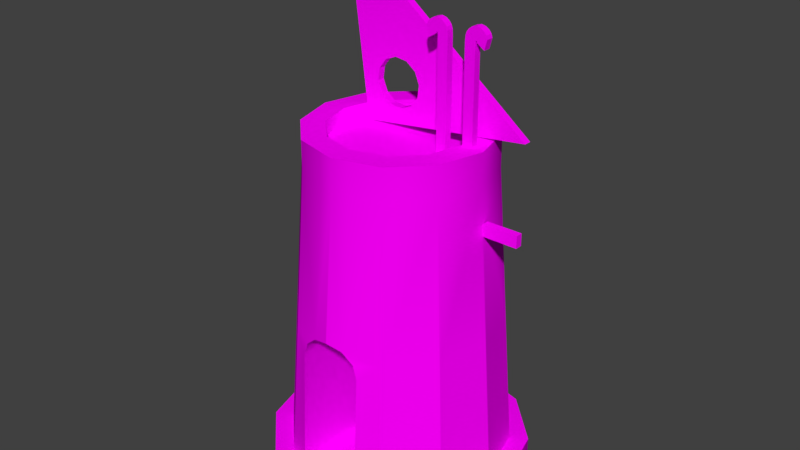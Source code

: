 # Source: Torre.blend  (saved by Blender 2.78.0; exported with 4.5.12 LTS)
import bpy
from mathutils import Matrix  # noqa: F401  (used for matrix-valued properties, if any)

bpy.ops.wm.read_factory_settings(use_empty=True)
scene = bpy.context.scene
scene.name = 'Scene'

# ---- collections
col_collection_1 = bpy.data.collections.new('Collection 1'); scene.collection.children.link(col_collection_1)

# ---- images (referenced by path relative to the original .blend; pixels are not part of the script)
import os
ASSET_DIR = os.environ.get("B2B_ASSET_DIR", "")  # directory of the original .blend (textures are referenced by path, not embedded)
HERE = os.path.dirname(os.path.abspath(__file__))  # packed textures are extracted next to this script under _unpacked/

def load_image(name, relpath, width, height, colorspace="sRGB"):
    """Load a texture the original file referenced (path relative to the .blend, or extracted next to this script)."""
    p = next((c for c in (os.path.join(HERE, relpath), os.path.join(ASSET_DIR, relpath)) if relpath and os.path.exists(c)), "")
    if p:
        img = bpy.data.images.load(p, check_existing=True)
        img.name = name
    else:  # same state as the original file: an image datablock whose file is absent (Cycles renders it pink)
        img = bpy.data.images.new(name, width, height)
        img.source = "FILE"
        img.filepath = "//" + (relpath or name)
    img.colorspace_settings.name = colorspace
    return img
img_scacchiscuri_txt_png = load_image('ScacchiScuri_TXT.png', 'Textures/ScacchiScuri_TXT.png', 1024, 1024, 'sRGB')

# ---- materials (node trees are filled in below, after node groups)
mat_material_scacchiscuri = bpy.data.materials.new('Material_ScacchiScuri')
mat_material_scacchiscuri.alpha_threshold = 0.0
mat_material_scacchiscuri.roughness = 0.5

# ---- node groups
ng_auto_smooth = bpy.data.node_groups.new('Auto Smooth', 'GeometryNodeTree')
_s = ng_auto_smooth.interface.new_socket(name='Geometry', in_out='OUTPUT', socket_type='NodeSocketGeometry')
_s = ng_auto_smooth.interface.new_socket(name='Geometry', in_out='INPUT', socket_type='NodeSocketGeometry')
_s = ng_auto_smooth.interface.new_socket(name='Angle', in_out='INPUT', socket_type='NodeSocketFloat')
_s.subtype = 'ANGLE'
_s.min_value = 0.0
_s.max_value = 3.142
ng_auto_smooth.is_modifier = True
_N = ng_auto_smooth.nodes; _L = ng_auto_smooth.links
n0 = _N.new('NodeGroupOutput'); n0.name = 'Group Output'; n0.location = (480, -100)
n1 = _N.new('NodeGroupInput'); n1.name = 'Group Input'; n1.location = (-420, -300)
n2 = _N.new('NodeGroupInput'); n2.name = 'Group Input.001'; n2.location = (-60, -100)
n3 = _N.new('GeometryNodeSetShadeSmooth'); n3.name = 'Set Shade Smooth'; n3.location = (120, -100)
n3.domain = 'EDGE'
n4 = _N.new('GeometryNodeSetShadeSmooth'); n4.name = 'Set Shade Smooth.001'; n4.location = (300, -100)
n5 = _N.new('GeometryNodeInputMeshEdgeAngle'); n5.name = 'Edge Angle'; n5.location = (-420, -220)
n6 = _N.new('GeometryNodeInputEdgeSmooth'); n6.name = 'Is Edge Smooth'; n6.location = (-60, -160)
n7 = _N.new('GeometryNodeInputShadeSmooth'); n7.name = 'Is Face Smooth'; n7.location = (-240, -340)
n8 = _N.new('FunctionNodeBooleanMath'); n8.name = 'Boolean Math'; n8.location = (-60, -220)
n9 = _N.new('FunctionNodeCompare'); n9.name = 'Compare'; n9.location = (-240, -180)
n9.operation = 'LESS_EQUAL'
_L.new(n5.outputs[0], n9.inputs[0])
_L.new(n4.outputs[0], n0.inputs[0])
_L.new(n1.outputs[1], n9.inputs[1])
_L.new(n9.outputs[0], n8.inputs[0])
_L.new(n7.outputs[0], n8.inputs[1])
_L.new(n2.outputs[0], n3.inputs[0])
_L.new(n6.outputs[0], n3.inputs[1])
_L.new(n3.outputs[0], n4.inputs[0])
_L.new(n8.outputs[0], n3.inputs[2])
n0.is_active_output = True

# ---- material node trees
mat_material_scacchiscuri.use_nodes = True; mat_material_scacchiscuri.node_tree.nodes.clear()
_N = mat_material_scacchiscuri.node_tree.nodes; _L = mat_material_scacchiscuri.node_tree.links
n0 = _N.new('ShaderNodeOutputMaterial'); n0.name = 'Material Output'; n0.location = (300, 300)
n1 = _N.new('ShaderNodeBsdfDiffuse'); n1.name = 'Diffuse BSDF'; n1.location = (10, 300)
n2 = _N.new('ShaderNodeTexImage'); n2.name = 'Image Texture'; n2.location = (-289, 311)
n2.width = 140
n2.image = img_scacchiscuri_txt_png
_L.new(n1.outputs[0], n0.inputs[0])
_L.new(n2.outputs[0], n1.inputs[0])
n0.is_active_output = True

# ---- world
world_world = bpy.data.worlds.new('World'); scene.world = world_world
world_world.color = (0.05088, 0.05088, 0.05088)
world_world.use_sun_shadow = False
world_world.sun_shadow_jitter_overblur = 0.0
world_world.cycles.sampling_method = 'MANUAL'

# ---- meshes
me_plane_003 = bpy.data.meshes.new('Plane.003')
me_plane_003.from_pydata([(1.33, 0.258, 4.11), (-0.8817, 0.258, 5.838), (-0.6395, 0.258, 3.868), (-0.2038, 0.258, 4.098), (-0.07384, 0.258, 4.15), (0.01245, 0.258, 4.261), (0.03194, 0.258, 4.4), (-0.0206, 0.258, 4.53), (-0.1311, 0.258, 4.616), (-0.2699, 0.258, 4.635), (-0.3999, 0.258, 4.583), (-0.5057, 0.258, 4.333), (-0.4531, 0.258, 4.203), (-0.3427, 0.258, 4.117), (-0.6773, 0.258, 4.176), (-0.6939, 0.258, 4.31), (-0.7104, 0.258, 4.445), (-0.3169, 0.258, 3.908), (-0.1825, 0.258, 3.924), (-0.04811, 0.258, 3.941), (-0.4153, 0.258, 3.896), (-0.4862, 0.258, 4.472), (0.05028, 0.258, 3.953), (-0.6299, 0.258, 5.641), (-0.2175, 0.258, 5.319), (-0.3685, 0.258, 5.437), (-0.5194, 0.258, 5.555), (0.6825, 0.258, 4.616), (-0.1071, 0.258, 5.233), (0.8334, 0.258, 4.498), (0.9843, 0.258, 4.38), (1.33, 0.3423, 4.11), (-0.8817, 0.3423, 5.838), (-0.6395, 0.3423, 3.868), (-0.2038, 0.3423, 4.098), (-0.07384, 0.3423, 4.15), (0.01245, 0.3423, 4.261), (0.03194, 0.3423, 4.4), (-0.0206, 0.3423, 4.53), (-0.1311, 0.3423, 4.616), (-0.2699, 0.3423, 4.635), (-0.3999, 0.3423, 4.583), (-0.4862, 0.3423, 4.472), (-0.5057, 0.3423, 4.333), (-0.3427, 0.3423, 4.117), (-0.6773, 0.3423, 4.176), (-0.6939, 0.3423, 4.31), (-0.7104, 0.3423, 4.445), (-0.3169, 0.3423, 3.908), (-0.1825, 0.3423, 3.924), (-0.04811, 0.3423, 3.941), (-0.4153, 0.3423, 3.896), (-0.4531, 0.3423, 4.203), (0.05028, 0.3423, 3.953), (-0.6299, 0.3423, 5.641), (-0.2175, 0.3423, 5.319), (-0.3685, 0.3423, 5.437), (-0.5194, 0.3423, 5.555), (0.6825, 0.3423, 4.616), (-0.1071, 0.3423, 5.233), (0.8334, 0.3423, 4.498), (0.9843, 0.3423, 4.38), (0.7775, 0.0007304, 5.072), (0.7775, 0.0813, 5.072), (0.8964, 0.0813, 5.072), (0.8964, 0.0007304, 5.072), (0.782, 0.0007304, 5.135), (0.782, 0.0813, 5.135), (0.8964, 0.0813, 5.089), (0.8964, 0.0007304, 5.089), (0.8162, 0.0007304, 5.202), (0.8162, 0.0813, 5.202), (0.8979, 0.0813, 5.099), (0.8979, 0.0007304, 5.099), (0.904, 0.0007304, 5.245), (0.904, 0.0813, 5.245), (0.9039, 0.0813, 5.102), (0.9039, 0.0007304, 5.102), (0.991, 0.0007304, 5.208), (0.991, 0.0813, 5.208), (0.9125, 0.0813, 5.1), (0.9125, 0.0007304, 5.1), (1.028, 0.0007304, 5.137), (1.028, 0.0813, 5.137), (0.9149, 0.0813, 5.093), (0.9149, 0.0007304, 5.093), (0.9993, 0.0007304, 5.029), (0.9993, 0.0813, 5.029), (0.9149, 0.0813, 5.084), (0.9149, 0.0007304, 5.084), (0.9092, 0.0813, 5.102), (0.9092, 0.0007304, 5.102), (0.9535, 0.0007304, 5.233), (0.9535, 0.0813, 5.233), (0.9009, 0.0813, 5.102), (0.9009, 0.0007304, 5.102), (0.8549, 0.0007304, 5.232), (0.8549, 0.0813, 5.232), (0.7936, 0.0813, 5.171), (0.8967, 0.0813, 5.096), (0.8967, 0.0007304, 5.096), (0.7936, 0.0007304, 5.171), (1.016, 0.0813, 5.176), (0.9145, 0.0813, 5.097), (0.9145, 0.0007304, 5.097), (1.016, 0.0007304, 5.176), (1.057, 0.0007304, 3.274), (1.057, 0.0813, 3.274), (0.5775, 0.0007304, 5.072), (0.5775, 0.0813, 5.072), (0.4585, 0.0813, 5.072), (0.4585, 0.0007304, 5.072), (0.573, 0.0007304, 5.135), (0.573, 0.0813, 5.135), (0.4585, 0.0813, 5.089), (0.4585, 0.0007304, 5.089), (0.5388, 0.0007304, 5.202), (0.5388, 0.0813, 5.202), (0.4571, 0.0813, 5.099), (0.4571, 0.0007304, 5.099), (0.451, 0.0007304, 5.245), (0.451, 0.0813, 5.245), (0.4511, 0.0813, 5.102), (0.4511, 0.0007304, 5.102), (0.364, 0.0007304, 5.208), (0.364, 0.0813, 5.208), (0.4424, 0.0813, 5.1), (0.4424, 0.0007304, 5.1), (0.327, 0.0007304, 5.137), (0.327, 0.0813, 5.137), (0.4401, 0.0813, 5.093), (0.4401, 0.0007304, 5.093), (0.3557, 0.0007304, 5.029), (0.3557, 0.0813, 5.029), (0.4401, 0.0813, 5.084), (0.4401, 0.0007304, 5.084), (0.4458, 0.0813, 5.102), (0.4458, 0.0007304, 5.102), (0.4014, 0.0007304, 5.233), (0.4014, 0.0813, 5.233), (0.454, 0.0813, 5.102), (0.454, 0.0007304, 5.102), (0.5, 0.0007304, 5.232), (0.5, 0.0813, 5.232), (0.5614, 0.0813, 5.171), (0.4582, 0.0813, 5.096), (0.4582, 0.0007304, 5.096), (0.5614, 0.0007304, 5.171), (0.3386, 0.0813, 5.176), (0.4405, 0.0813, 5.097), (0.4405, 0.0007304, 5.097), (0.3386, 0.0007304, 5.176), (1.46, 0.0007304, 3.274), (1.46, 0.0813, 3.274), (1.061, 0.0007304, 3.137), (1.061, 0.0813, 3.137), (1.46, 0.0007304, 3.137), (1.46, 0.0813, 3.137), (0.5775, 0.0007304, 3.867), (0.4585, 0.0007304, 3.867), (0.4585, 0.0813, 3.867), (0.5775, 0.0813, 3.867), (0.7775, 0.0007304, 4.032), (0.8964, 0.0007304, 4.032), (0.8964, 0.0813, 4.032), (0.7775, 0.0813, 4.032), (1.28, -0.7387, 0.0), (1.28, -0.7387, 0.3174), (0.7387, -1.28, 0.0), (0.7387, -1.28, 0.3174), (1.096, -0.6327, 0.3174), (0.6327, -1.096, 0.3174), (0.892, -0.515, 3.667), (0.515, -0.892, 3.667), (0.892, -0.515, 4.034), (0.515, -0.892, 4.034), (0.6638, -0.3832, 4.034), (0.3832, -0.6638, 4.034), (0.6638, -0.3832, 3.868), (0.3832, -0.6638, 3.868), (0.2486, -1.411, 0.3174), (0.3633, -1.199, 0.3174), (0.1817, -1.142, 1.986), (0.3146, -1.124, 1.873), (0.3633, -1.124, 1.718), (0.2486, -1.411, 0.3137), (0.4198, -1.365, 0.3137), (1.031, -0.5951, 1.387), (0.5951, -1.031, 1.387), (0.5771, -0.9996, 1.9), (0.1732, -0.9836, 3.667), (0.1732, -0.9836, 4.034), (0.1289, -0.7319, 4.034), (0.1289, -0.7319, 3.868), (0.9996, -0.5771, 1.9), (-1.28, -0.7387, 0.0), (-1.28, -0.7387, 0.3174), (-0.7388, -1.28, 0.0), (-0.7388, -1.28, 0.3174), (-1.252e-06, -1.477, 0.0), (-1.252e-06, -1.477, 0.3174), (-1.096, -0.6327, 0.3174), (-0.6327, -1.096, 0.3174), (-1.252e-06, -1.265, 0.3174), (-0.892, -0.515, 3.667), (-0.515, -0.892, 3.667), (-1.252e-06, -1.03, 3.667), (-0.892, -0.515, 4.034), (-0.515, -0.892, 4.034), (-1.252e-06, -1.03, 4.034), (-0.6638, -0.3832, 4.034), (-0.3832, -0.6638, 4.034), (-1.252e-06, -0.7665, 4.034), (-0.6638, -0.3832, 3.868), (-0.3832, -0.6638, 3.868), (-1.252e-06, -0.7665, 3.868), (-1.252e-06, -1.173, 2.027), (-0.2486, -1.411, 0.3174), (-0.3633, -1.199, 0.3174), (-0.1817, -1.142, 1.986), (-0.3146, -1.124, 1.873), (-0.3633, -1.124, 1.718), (-0.2486, -1.411, 0.3137), (-0.4199, -1.365, 0.3137), (-1.031, -0.5951, 1.387), (-0.5951, -1.031, 1.387), (-0.5771, -0.9996, 1.9), (-0.1732, -0.9836, 3.667), (-0.1732, -0.9836, 4.034), (-0.1289, -0.7319, 4.034), (-0.1289, -0.7319, 3.868), (-0.9996, -0.5771, 1.9), (1.477, 1.08e-06, 0.0), (1.477, 1.08e-06, 0.3174), (1.28, 0.7388, 0.0), (1.28, 0.7388, 0.3174), (0.7387, 1.28, 0.0), (0.7387, 1.28, 0.3174), (1.265, 1.077e-06, 0.3174), (1.096, 0.6327, 0.3174), (0.6327, 1.096, 0.3174), (1.03, 1.073e-06, 3.667), (0.892, 0.515, 3.667), (0.515, 0.892, 3.667), (1.03, 1.073e-06, 4.034), (0.892, 0.515, 4.034), (0.515, 0.892, 4.034), (0.7665, 1.069e-06, 4.034), (0.6638, 0.3832, 4.034), (0.3832, 0.6638, 4.034), (0.7665, 1.069e-06, 3.868), (0.6638, 0.3832, 3.868), (0.3832, 0.6638, 3.868), (0.2486, 1.411, 0.3174), (0.3633, 1.199, 0.3174), (0.1817, 1.142, 1.986), (0.3146, 1.124, 1.873), (0.3633, 1.124, 1.718), (0.2486, 1.411, 0.3137), (0.4198, 1.365, 0.3137), (1.031, 0.5951, 1.387), (0.5951, 1.031, 1.387), (1.19, 1.077e-06, 1.387), (0.5771, 0.9996, 1.9), (0.1732, 0.9836, 3.667), (0.1732, 0.9836, 4.034), (0.1289, 0.7319, 4.034), (0.1289, 0.7319, 3.868), (0.9996, 0.5771, 1.9), (1.154, 1.077e-06, 1.9), (-1.252e-06, 1.054e-06, 0.0), (-1.478, 1.028e-06, 0.0), (-1.478, 1.028e-06, 0.3174), (-1.28, 0.7388, 0.0), (-1.28, 0.7388, 0.3174), (-0.7388, 1.28, 0.0), (-0.7388, 1.28, 0.3174), (-1.252e-06, 1.478, 0.0), (-1.252e-06, 1.478, 0.3174), (-1.265, 1.032e-06, 0.3174), (-1.096, 0.6327, 0.3174), (-0.6327, 1.096, 0.3174), (-1.252e-06, 1.265, 0.3174), (-1.03, 1.036e-06, 3.667), (-0.892, 0.515, 3.667), (-0.515, 0.892, 3.667), (-1.252e-06, 1.03, 3.667), (-1.03, 1.036e-06, 4.034), (-0.892, 0.515, 4.034), (-0.515, 0.892, 4.034), (-1.252e-06, 1.03, 4.034), (-0.7665, 1.043e-06, 4.034), (-0.6638, 0.3832, 4.034), (-0.3832, 0.6638, 4.034), (-1.252e-06, 0.7665, 4.034), (-0.7665, 1.043e-06, 3.868), (-0.6638, 0.3832, 3.868), (-0.3832, 0.6638, 3.868), (-1.252e-06, 0.7665, 3.868), (-1.252e-06, 1.054e-06, 3.868), (-1.252e-06, 1.173, 2.027), (-0.2486, 1.411, 0.3174), (-0.3633, 1.199, 0.3174), (-0.1817, 1.142, 1.986), (-0.3146, 1.124, 1.873), (-0.3633, 1.124, 1.718), (-0.2486, 1.411, 0.3137), (-0.4199, 1.365, 0.3137), (-1.031, 0.5951, 1.387), (-0.5951, 1.031, 1.387), (-1.19, 1.032e-06, 1.387), (-0.5771, 0.9996, 1.9), (-0.1732, 0.9836, 3.667), (-0.1732, 0.9836, 4.034), (-0.1289, 0.7319, 4.034), (-0.1289, 0.7319, 3.868), (-0.9996, 0.5771, 1.9), (-1.154, 1.032e-06, 1.9)], [], [(19, 50, 53, 22), (5, 30, 29, 6), (17, 48, 49, 18), (16, 47, 46, 15), (6, 29, 27, 7), (4, 3, 18, 19), (1, 32, 47, 16), (16, 15, 11, 21), (20, 51, 48, 17), (22, 53, 31, 0), (9, 8, 24, 25), (12, 20, 17, 13), (18, 49, 50, 19), (10, 9, 25, 26), (11, 15, 14, 12), (2, 33, 51, 20), (14, 2, 20, 12), (5, 4, 19, 22), (3, 13, 17, 18), (8, 7, 28, 24), (15, 46, 45, 14), (0, 30, 5, 22), (27, 28, 7), (23, 1, 16, 21), (26, 23, 21, 10), (36, 37, 60, 61), (37, 38, 58, 60), (35, 50, 49, 34), (47, 42, 43, 46), (40, 56, 55, 39), (52, 44, 48, 51), (41, 57, 56, 40), (43, 52, 45, 46), (45, 52, 51, 33), (36, 53, 50, 35), (34, 49, 48, 44), (39, 55, 59, 38), (31, 53, 36, 61), (58, 38, 59), (54, 42, 47, 32), (57, 41, 42, 54), (14, 45, 33, 2), (14, 45, 52, 12), (12, 52, 43, 11), (11, 43, 42, 21), (21, 42, 41, 10), (10, 41, 40, 9), (9, 40, 39, 8), (8, 39, 38, 7), (7, 38, 37, 6), (6, 37, 36, 5), (5, 36, 35, 4), (4, 35, 34, 3), (13, 3, 34, 44), (52, 12, 13, 44), (0, 31, 61, 30), (30, 61, 60, 29), (29, 60, 58, 27), (27, 58, 59, 28), (28, 59, 55, 24), (24, 55, 56, 25), (25, 56, 57, 26), (26, 57, 54, 23), (23, 54, 32, 1), (165, 162, 62, 63), (162, 163, 65, 62), (163, 164, 64, 65), (164, 165, 63, 64), (62, 65, 69, 66), (99, 98, 71, 72), (63, 62, 66, 67), (64, 63, 67, 68), (65, 64, 68, 69), (95, 94, 76, 77), (101, 100, 73, 70), (100, 99, 72, 73), (98, 101, 70, 71), (91, 90, 80, 81), (97, 96, 74, 75), (94, 97, 75, 76), (96, 95, 77, 74), (103, 102, 83, 84), (93, 92, 78, 79), (90, 93, 79, 80), (92, 91, 81, 78), (85, 84, 88, 89), (105, 104, 85, 82), (104, 103, 84, 85), (102, 105, 82, 83), (87, 86, 89, 88), (83, 82, 86, 87), (84, 83, 87, 88), (82, 85, 89, 86), (74, 77, 91, 92), (76, 75, 93, 90), (75, 74, 92, 93), (77, 76, 90, 91), (70, 73, 95, 96), (72, 71, 97, 94), (71, 70, 96, 97), (73, 72, 94, 95), (67, 66, 101, 98), (69, 68, 99, 100), (66, 69, 100, 101), (68, 67, 98, 99), (79, 78, 105, 102), (81, 80, 103, 104), (78, 81, 104, 105), (80, 79, 102, 103), (161, 109, 108, 158), (158, 108, 111, 159), (159, 111, 110, 160), (160, 110, 109, 161), (108, 112, 115, 111), (145, 118, 117, 144), (109, 113, 112, 108), (110, 114, 113, 109), (111, 115, 114, 110), (141, 123, 122, 140), (147, 116, 119, 146), (146, 119, 118, 145), (144, 117, 116, 147), (137, 127, 126, 136), (143, 121, 120, 142), (140, 122, 121, 143), (142, 120, 123, 141), (149, 130, 129, 148), (139, 125, 124, 138), (136, 126, 125, 139), (138, 124, 127, 137), (131, 135, 134, 130), (151, 128, 131, 150), (150, 131, 130, 149), (148, 129, 128, 151), (133, 134, 135, 132), (129, 133, 132, 128), (130, 134, 133, 129), (128, 132, 135, 131), (120, 138, 137, 123), (122, 136, 139, 121), (121, 139, 138, 120), (123, 137, 136, 122), (116, 142, 141, 119), (118, 140, 143, 117), (117, 143, 142, 116), (119, 141, 140, 118), (113, 144, 147, 112), (115, 146, 145, 114), (112, 147, 146, 115), (114, 145, 144, 113), (125, 148, 151, 124), (127, 150, 149, 126), (124, 151, 150, 127), (126, 149, 148, 125), (107, 106, 152, 153), (107, 153, 157, 155), (152, 106, 154, 156), (153, 152, 156, 157), (156, 154, 155, 157), (167, 233, 238, 170), (200, 180, 181, 203), (270, 232, 166), (232, 233, 167, 166), (270, 166, 168), (166, 167, 169, 168), (270, 168, 199), (169, 167, 170, 171), (168, 169, 186, 185, 200, 199), (189, 194, 172, 173), (194, 269, 241, 172), (172, 241, 244, 174), (190, 173, 175, 191), (173, 172, 174, 175), (174, 244, 247, 176), (191, 175, 177, 192), (175, 174, 176, 177), (176, 247, 250, 178), (192, 177, 179, 193), (177, 176, 178, 179), (178, 250, 299), (215, 193, 179, 299), (179, 178, 299), (181, 180, 169, 171), (181, 171, 188, 184), (200, 185, 180), (180, 185, 186, 169), (170, 238, 262, 187), (171, 170, 187, 188), (187, 194, 189, 188), (212, 192, 193, 215), (209, 191, 192, 212), (206, 190, 191, 209), (184, 188, 189, 183), (206, 216, 182, 190), (262, 269, 194, 187), (173, 190, 182, 189), (183, 189, 182), (254, 181, 184, 257), (282, 203, 181, 254), (256, 183, 182, 255), (303, 300, 216, 219), (257, 184, 183, 256), (196, 201, 279, 272), (200, 203, 218, 217), (270, 195, 271), (271, 195, 196, 272), (270, 197, 195), (195, 197, 198, 196), (270, 199, 197), (198, 202, 201, 196), (197, 199, 200, 222, 223, 198), (226, 205, 204, 231), (231, 204, 283, 317), (204, 207, 287, 283), (227, 228, 208, 205), (205, 208, 207, 204), (207, 210, 291, 287), (228, 229, 211, 208), (208, 211, 210, 207), (210, 213, 295, 291), (229, 230, 214, 211), (211, 214, 213, 210), (213, 299, 295), (215, 299, 214, 230), (214, 299, 213), (218, 202, 198, 217), (218, 221, 225, 202), (200, 217, 222), (217, 198, 223, 222), (201, 224, 310, 279), (202, 225, 224, 201), (224, 225, 226, 231), (212, 215, 230, 229), (209, 212, 229, 228), (206, 209, 228, 227), (221, 220, 226, 225), (206, 227, 219, 216), (310, 224, 231, 317), (205, 226, 219, 227), (220, 219, 226), (302, 305, 221, 218), (282, 302, 218, 203), (304, 303, 219, 220), (305, 304, 220, 221), (235, 239, 238, 233), (278, 282, 254, 253), (270, 234, 232), (232, 234, 235, 233), (270, 236, 234), (234, 236, 237, 235), (270, 277, 236), (237, 240, 239, 235), (236, 277, 278, 258, 259, 237), (263, 243, 242, 268), (268, 242, 241, 269), (242, 245, 244, 241), (264, 265, 246, 243), (243, 246, 245, 242), (245, 248, 247, 244), (265, 266, 249, 246), (246, 249, 248, 245), (248, 251, 250, 247), (266, 267, 252, 249), (249, 252, 251, 248), (251, 299, 250), (298, 299, 252, 267), (252, 299, 251), (254, 240, 237, 253), (254, 257, 261, 240), (278, 253, 258), (253, 237, 259, 258), (239, 260, 262, 238), (240, 261, 260, 239), (260, 261, 263, 268), (294, 298, 267, 266), (290, 294, 266, 265), (286, 290, 265, 264), (257, 256, 263, 261), (286, 264, 255, 300), (262, 260, 268, 269), (243, 263, 255, 264), (256, 255, 263), (274, 272, 279, 280), (278, 301, 302, 282), (270, 271, 273), (271, 272, 274, 273), (270, 273, 275), (273, 274, 276, 275), (270, 275, 277), (276, 274, 280, 281), (275, 276, 307, 306, 278, 277), (311, 316, 284, 285), (316, 317, 283, 284), (284, 283, 287, 288), (312, 285, 289, 313), (285, 284, 288, 289), (288, 287, 291, 292), (313, 289, 293, 314), (289, 288, 292, 293), (292, 291, 295, 296), (314, 293, 297, 315), (293, 292, 296, 297), (296, 295, 299), (298, 315, 297, 299), (297, 296, 299), (302, 301, 276, 281), (302, 281, 309, 305), (278, 306, 301), (301, 306, 307, 276), (280, 279, 310, 308), (281, 280, 308, 309), (308, 316, 311, 309), (294, 314, 315, 298), (290, 313, 314, 294), (286, 312, 313, 290), (305, 309, 311, 304), (286, 300, 303, 312), (310, 317, 316, 308), (285, 312, 303, 311), (304, 311, 303), (255, 182, 216, 300)])
me_plane_003.polygons.foreach_set('use_smooth', [0, 0, 0, 0, 0, 0, 0, 0, 0, 0, 0, 0, 0, 0, 0, 0, 0, 0, 0, 0, 0, 0, 0, 0, 0, 0, 0, 0, 0, 0, 0, 0, 0, 0, 0, 0, 0, 0, 0, 0, 0, 0, 0, 0, 0, 0, 0, 0, 0, 0, 0, 0, 0, 0, 0, 0, 0, 0, 0, 0, 0, 0, 0, 0, 0, 0, 0, 0, 0, 0, 0, 0, 0, 0, 0, 0, 0, 0, 0, 0, 0, 0, 0, 0, 0, 0, 0, 0, 0, 0, 0, 0, 0, 0, 0, 0, 0, 0, 0, 0, 0, 0, 0, 0, 0, 0, 0, 0, 0, 0, 0, 0, 0, 0, 0, 0, 0, 0, 0, 0, 0, 0, 0, 0, 0, 0, 0, 0, 0, 0, 0, 0, 0, 0, 0, 0, 0, 0, 0, 0, 0, 0, 0, 0, 0, 0, 0, 0, 0, 0, 0, 0, 0, 0, 0, 0, 0, 0, 0, 1, 1, 1, 1, 1, 1, 1, 1, 1, 1, 1, 1, 1, 1, 1, 1, 1, 1, 1, 1, 1, 1, 1, 1, 1, 1, 1, 1, 1, 1, 1, 1, 1, 1, 1, 1, 1, 1, 1, 1, 1, 1, 1, 1, 1, 1, 1, 1, 1, 1, 1, 1, 1, 1, 1, 1, 1, 1, 1, 1, 1, 1, 1, 1, 1, 1, 1, 1, 1, 1, 1, 1, 1, 1, 1, 1, 1, 1, 1, 1, 1, 1, 1, 1, 1, 1, 1, 1, 1, 1, 1, 1, 1, 1, 1, 1, 1, 1, 1, 1, 1, 1, 1, 1, 1, 1, 1, 1, 1, 1, 1, 1, 1, 1, 1, 1, 1, 1, 1, 1, 1, 1, 1, 1, 1, 1, 1, 1, 1, 1, 1, 1, 1, 1, 1, 1, 1, 1, 1, 1, 1, 1, 1, 1, 1, 1, 1, 1, 1, 1, 1, 1, 1, 1, 1, 1, 1, 1, 1, 1, 1, 1])
_k = set([(170, 187), (171, 188), (172, 194), (173, 189), (187, 194), (188, 189), (201, 224), (202, 225), (204, 231), (205, 226), (206, 216), (224, 231), (225, 226), (238, 262), (239, 260), (240, 261), (241, 269), (242, 268), (243, 263), (260, 268), (261, 263), (262, 269), (279, 310), (280, 308), (281, 309), (283, 317), (284, 316), (285, 311), (286, 300), (308, 316), (309, 311), (310, 317)])
me_plane_003.attributes.new('sharp_edge', 'BOOLEAN', 'EDGE').data.foreach_set('value', [ (min(e.vertices), max(e.vertices)) in _k for e in me_plane_003.edges])
_uv = me_plane_003.uv_layers.new(name='UVMap')
_uv.uv.foreach_set('vector', [0.08432, 0.01332, 0.08432, 0.003519, 0.09585, 0.003519, 0.09585, 0.01332, 0.09585, 0.04935, 0.2097, 0.04935, 0.1939, 0.06509, 0.1001, 0.06509, 0.05284, 0.01332, 0.05284, 0.003519, 0.06858, 0.003519, 0.06858, 0.01332, 0.01506, 0.08084, 0.005259, 0.08084, 0.005259, 0.06509, 0.01506, 0.06509, 0.1001, 0.06509, 0.1939, 0.06509, 0.1782, 0.08084, 0.09585, 0.08084, 0.08432, 0.03783, 0.06858, 0.03361, 0.06858, 0.01332, 0.08432, 0.01332, 0.01506, 0.244, 0.005259, 0.244, 0.005259, 0.08084, 0.01506, 0.08084, 0.01506, 0.08084, 0.01506, 0.06509, 0.0371, 0.06509, 0.04132, 0.08084, 0.04132, 0.01332, 0.04132, 0.003519, 0.05284, 0.003519, 0.05284, 0.01332, 0.09585, 0.01332, 0.09585, 0.003519, 0.2457, 0.003519, 0.2457, 0.01332, 0.06858, 0.09658, 0.08432, 0.09236, 0.08432, 0.1747, 0.06858, 0.1904, 0.04132, 0.04935, 0.04132, 0.01332, 0.05284, 0.01332, 0.05284, 0.03783, 0.06858, 0.01332, 0.06858, 0.003519, 0.08432, 0.003519, 0.08432, 0.01332, 0.05284, 0.09236, 0.06858, 0.09658, 0.06858, 0.1904, 0.05284, 0.2062, 0.0371, 0.06509, 0.01506, 0.06509, 0.01506, 0.04935, 0.04132, 0.04935, 0.01506, 0.01332, 0.01506, 0.003519, 0.04132, 0.003519, 0.04132, 0.01332, 0.01506, 0.04935, 0.01506, 0.01332, 0.04132, 0.01332, 0.04132, 0.04935, 0.09585, 0.04935, 0.08432, 0.03783, 0.08432, 0.01332, 0.09585, 0.01332, 0.06858, 0.03361, 0.05284, 0.03783, 0.05284, 0.01332, 0.06858, 0.01332, 0.08432, 0.09236, 0.09585, 0.08084, 0.09585, 0.1632, 0.08432, 0.1747, 0.01506, 0.06509, 0.005259, 0.06509, 0.005259, 0.04935, 0.01506, 0.04935, 0.2457, 0.01332, 0.2097, 0.04935, 0.09585, 0.04935, 0.09585, 0.01332, 0.1782, 0.08084, 0.09585, 0.1632, 0.09585, 0.08084, 0.04132, 0.2177, 0.01506, 0.244, 0.01506, 0.08084, 0.04132, 0.08084, 0.05284, 0.2062, 0.04132, 0.2177, 0.04132, 0.08084, 0.05284, 0.09236, 0.2166, 0.1701, 0.2009, 0.1659, 0.2009, 0.07202, 0.2166, 0.05628, 0.2009, 0.1659, 0.1851, 0.1701, 0.1851, 0.08777, 0.2009, 0.07202, 0.2281, 0.1816, 0.2526, 0.1816, 0.2526, 0.1974, 0.2323, 0.1974, 0.1851, 0.2509, 0.1851, 0.2246, 0.2009, 0.2289, 0.2009, 0.2509, 0.1694, 0.1974, 0.07551, 0.1974, 0.09125, 0.1816, 0.1736, 0.1816, 0.2166, 0.2246, 0.2281, 0.2131, 0.2526, 0.2131, 0.2526, 0.2246, 0.1736, 0.2131, 0.05977, 0.2131, 0.07551, 0.1974, 0.1694, 0.1974, 0.2009, 0.2289, 0.2166, 0.2246, 0.2166, 0.2509, 0.2009, 0.2509, 0.2166, 0.2509, 0.2166, 0.2246, 0.2526, 0.2246, 0.2526, 0.2509, 0.2166, 0.1701, 0.2526, 0.1701, 0.2526, 0.1816, 0.2281, 0.1816, 0.2323, 0.1974, 0.2526, 0.1974, 0.2526, 0.2131, 0.2281, 0.2131, 0.1736, 0.1816, 0.09125, 0.1816, 0.1028, 0.1701, 0.1851, 0.1701, 0.2526, 0.02025, 0.2526, 0.1701, 0.2166, 0.1701, 0.2166, 0.05628, 0.1851, 0.08777, 0.1851, 0.1701, 0.1028, 0.1701, 0.04825, 0.2246, 0.1851, 0.2246, 0.1851, 0.2509, 0.02199, 0.2509, 0.05977, 0.2131, 0.1736, 0.2131, 0.1851, 0.2246, 0.04825, 0.2246, 0.01506, 0.04935, 0.005259, 0.04935, 0.005259, 0.01332, 0.01506, 0.01332, 0.8145, 0.89, 0.8145, 0.9111, 0.7579, 0.9111, 0.7579, 0.89, 0.1709, 0.198, 0.1792, 0.1983, 0.1821, 0.2091, 0.1746, 0.213, 0.1746, 0.213, 0.1821, 0.2091, 0.1899, 0.2168, 0.1855, 0.224, 0.1855, 0.224, 0.1899, 0.2168, 0.2006, 0.2191, 0.2007, 0.2276, 0.2007, 0.2276, 0.2006, 0.2191, 0.2114, 0.2154, 0.2156, 0.2229, 0.2156, 0.2229, 0.2114, 0.2154, 0.2195, 0.2071, 0.2267, 0.2117, 0.2267, 0.2117, 0.2195, 0.2071, 0.2225, 0.1962, 0.231, 0.1966, 0.231, 0.1966, 0.2225, 0.1962, 0.2197, 0.1853, 0.2272, 0.1814, 0.2272, 0.1814, 0.2197, 0.1853, 0.2117, 0.1776, 0.2161, 0.1703, 0.2161, 0.1703, 0.2117, 0.1776, 0.2008, 0.1753, 0.2007, 0.1665, 0.2007, 0.1665, 0.2008, 0.1753, 0.1902, 0.1792, 0.1851, 0.1714, 0.1748, 0.1835, 0.1851, 0.1714, 0.1902, 0.1792, 0.1818, 0.1873, 0.1792, 0.1983, 0.1709, 0.198, 0.1748, 0.1835, 0.1818, 0.1873, 0.2457, 0.01332, 0.2526, 0.02025, 0.2166, 0.05628, 0.2097, 0.04935, 0.2097, 0.04935, 0.2166, 0.05628, 0.2009, 0.07202, 0.1939, 0.06509, 0.1939, 0.06509, 0.2009, 0.07202, 0.1851, 0.08777, 0.1782, 0.08084, 0.1782, 0.08084, 0.1851, 0.08777, 0.1028, 0.1701, 0.09585, 0.1632, 0.09585, 0.1632, 0.1028, 0.1701, 0.09125, 0.1816, 0.08432, 0.1747, 0.08432, 0.1747, 0.09125, 0.1816, 0.07551, 0.1974, 0.06858, 0.1904, 0.06858, 0.1904, 0.07551, 0.1974, 0.05977, 0.2131, 0.05284, 0.2062, 0.05284, 0.2062, 0.05977, 0.2131, 0.04825, 0.2246, 0.04132, 0.2177, 0.04132, 0.2177, 0.04825, 0.2246, 0.02199, 0.2509, 0.01506, 0.244, 0.004592, 0.9294, 0.004592, 0.9024, 0.3532, 0.9024, 0.3532, 0.9294, 0.9349, 0.697, 0.9641, 0.697, 0.9641, 0.9525, 0.9349, 0.9525, 0.8295, 0.6102, 0.858, 0.6102, 0.858, 0.9779, 0.8295, 0.9779, 0.8999, 0.697, 0.9291, 0.697, 0.9291, 0.9525, 0.8999, 0.9525, 0.9349, 0.9525, 0.9641, 0.9525, 0.9641, 0.9567, 0.936, 0.9679, 0.8999, 0.9583, 0.9252, 0.9768, 0.9196, 0.9843, 0.8996, 0.9591, 0.3532, 0.9294, 0.3532, 0.9024, 0.3742, 0.9024, 0.3742, 0.9294, 0.8999, 0.9525, 0.9291, 0.9525, 0.928, 0.9679, 0.8999, 0.9567, 0.8295, 0.9779, 0.858, 0.9779, 0.858, 0.984, 0.8295, 0.984, 0.8295, 0.989, 0.858, 0.989, 0.858, 0.99, 0.8295, 0.99, 0.9389, 0.9768, 0.9642, 0.9583, 0.9645, 0.9591, 0.9444, 0.9843, 0.8295, 0.9862, 0.858, 0.9862, 0.858, 0.9875, 0.8295, 0.9875, 0.387, 0.9294, 0.387, 0.9024, 0.3997, 0.9024, 0.3997, 0.9294, 0.8295, 0.9919, 0.858, 0.9919, 0.858, 0.9933, 0.8295, 0.9933, 0.4162, 0.9294, 0.4162, 0.9024, 0.4332, 0.9024, 0.4332, 0.9294, 0.8988, 0.9598, 0.9101, 0.9918, 0.8981, 0.9949, 0.8981, 0.96, 0.9539, 0.9918, 0.9652, 0.9598, 0.9659, 0.96, 0.966, 0.9949, 0.8955, 0.9587, 0.8705, 0.978, 0.8677, 0.9685, 0.8954, 0.9577, 0.4503, 0.9294, 0.4503, 0.9024, 0.4653, 0.9024, 0.4653, 0.9294, 0.8968, 0.9599, 0.8859, 0.9919, 0.8767, 0.986, 0.896, 0.9594, 0.9781, 0.9919, 0.9672, 0.9599, 0.9681, 0.9594, 0.9873, 0.986, 0.8295, 0.9959, 0.858, 0.9959, 0.858, 0.9993, 0.8295, 0.9993, 0.9935, 0.978, 0.9685, 0.9587, 0.9686, 0.9577, 0.9964, 0.9685, 0.8295, 0.9945, 0.858, 0.9945, 0.858, 0.9959, 0.8295, 0.9959, 0.4791, 0.9294, 0.4791, 0.9024, 0.4925, 0.9024, 0.4925, 0.9294, 0.7943, 0.8634, 0.8145, 0.8634, 0.8145, 0.8887, 0.7943, 0.8887, 0.4925, 0.9294, 0.4925, 0.9024, 0.5302, 0.9024, 0.5302, 0.9294, 0.8954, 0.9577, 0.8677, 0.9685, 0.8747, 0.9419, 0.8954, 0.9554, 0.9964, 0.9685, 0.9686, 0.9577, 0.9686, 0.9554, 0.9894, 0.9419, 0.966, 0.9949, 0.9659, 0.96, 0.9672, 0.9599, 0.9781, 0.9919, 0.8981, 0.96, 0.8981, 0.9949, 0.8859, 0.9919, 0.8968, 0.9599, 0.4332, 0.9294, 0.4332, 0.9024, 0.4503, 0.9024, 0.4503, 0.9294, 0.8295, 0.99, 0.858, 0.99, 0.858, 0.9919, 0.8295, 0.9919, 0.9444, 0.9843, 0.9645, 0.9591, 0.9652, 0.9598, 0.9539, 0.9918, 0.8996, 0.9591, 0.9196, 0.9843, 0.9101, 0.9918, 0.8988, 0.9598, 0.3997, 0.9294, 0.3997, 0.9024, 0.4162, 0.9024, 0.4162, 0.9294, 0.8295, 0.9875, 0.858, 0.9875, 0.858, 0.989, 0.8295, 0.989, 0.3742, 0.9294, 0.3742, 0.9024, 0.387, 0.9024, 0.387, 0.9294, 0.8295, 0.984, 0.858, 0.984, 0.858, 0.9862, 0.8295, 0.9862, 0.936, 0.9679, 0.9641, 0.9567, 0.9642, 0.9583, 0.9389, 0.9768, 0.8999, 0.9567, 0.928, 0.9679, 0.9252, 0.9768, 0.8999, 0.9583, 0.4653, 0.9294, 0.4653, 0.9024, 0.4791, 0.9024, 0.4791, 0.9294, 0.8295, 0.9933, 0.858, 0.9933, 0.858, 0.9945, 0.8295, 0.9945, 0.9873, 0.986, 0.9681, 0.9594, 0.9685, 0.9587, 0.9935, 0.978, 0.896, 0.9594, 0.8767, 0.986, 0.8705, 0.978, 0.8955, 0.9587, 0.004321, 0.9344, 0.4081, 0.9344, 0.4081, 0.9614, 0.004321, 0.9614, 0.9285, 0.6568, 0.9291, 0.9528, 0.8999, 0.9528, 0.8993, 0.6569, 0.005029, 0.9668, 0.4413, 0.9668, 0.4413, 0.9959, 0.005029, 0.9959, 0.9636, 0.6566, 0.964, 0.9525, 0.9348, 0.9526, 0.9344, 0.6566, 0.9291, 0.9528, 0.9281, 0.9681, 0.9, 0.957, 0.8999, 0.9528, 0.9641, 0.9583, 0.9644, 0.9591, 0.9444, 0.9844, 0.9388, 0.9769, 0.4081, 0.9344, 0.4291, 0.9344, 0.4291, 0.9614, 0.4081, 0.9614, 0.964, 0.9525, 0.964, 0.9567, 0.936, 0.9679, 0.9348, 0.9526, 0.4413, 0.9668, 0.4475, 0.9668, 0.4475, 0.9959, 0.4413, 0.9959, 0.4526, 0.9668, 0.4537, 0.9668, 0.4537, 0.9959, 0.4526, 0.9959, 0.9252, 0.9771, 0.9197, 0.9846, 0.8996, 0.9594, 0.8999, 0.9586, 0.4498, 0.9668, 0.4511, 0.9668, 0.4511, 0.9959, 0.4498, 0.9959, 0.4419, 0.9344, 0.4547, 0.9344, 0.4547, 0.9614, 0.4419, 0.9614, 0.4556, 0.9668, 0.457, 0.9668, 0.457, 0.9959, 0.4556, 0.9959, 0.4712, 0.9344, 0.4881, 0.9344, 0.4881, 0.9614, 0.4712, 0.9614, 0.9652, 0.9598, 0.9659, 0.9599, 0.966, 0.9949, 0.9539, 0.9918, 0.9102, 0.9921, 0.8982, 0.9952, 0.8981, 0.9603, 0.8988, 0.9601, 0.9685, 0.9587, 0.9686, 0.9577, 0.9963, 0.9685, 0.9935, 0.9779, 0.5052, 0.9344, 0.5202, 0.9344, 0.5202, 0.9614, 0.5052, 0.9614, 0.9672, 0.9599, 0.968, 0.9594, 0.9873, 0.9859, 0.9781, 0.9919, 0.886, 0.9923, 0.8768, 0.9863, 0.896, 0.9597, 0.8968, 0.9602, 0.4598, 0.9668, 0.4632, 0.9668, 0.4632, 0.9959, 0.4598, 0.9959, 0.8706, 0.9783, 0.8677, 0.9689, 0.8954, 0.958, 0.8955, 0.959, 0.4583, 0.9668, 0.4598, 0.9668, 0.4598, 0.9959, 0.4583, 0.9959, 0.534, 0.9344, 0.5475, 0.9344, 0.5475, 0.9614, 0.534, 0.9614, 0.8145, 0.8368, 0.8145, 0.862, 0.7943, 0.862, 0.7943, 0.8368, 0.5475, 0.9344, 0.5851, 0.9344, 0.5851, 0.9614, 0.5475, 0.9614, 0.9686, 0.9577, 0.9686, 0.9554, 0.9893, 0.9418, 0.9963, 0.9685, 0.8677, 0.9689, 0.8747, 0.9422, 0.8954, 0.9557, 0.8954, 0.958, 0.8982, 0.9952, 0.886, 0.9923, 0.8968, 0.9602, 0.8981, 0.9603, 0.9659, 0.9599, 0.9672, 0.9599, 0.9781, 0.9919, 0.966, 0.9949, 0.4881, 0.9344, 0.5052, 0.9344, 0.5052, 0.9614, 0.4881, 0.9614, 0.4537, 0.9668, 0.4556, 0.9668, 0.4556, 0.9959, 0.4537, 0.9959, 0.9197, 0.9846, 0.9102, 0.9921, 0.8988, 0.9601, 0.8996, 0.9594, 0.9644, 0.9591, 0.9652, 0.9598, 0.9539, 0.9918, 0.9444, 0.9844, 0.4547, 0.9344, 0.4712, 0.9344, 0.4712, 0.9614, 0.4547, 0.9614, 0.4511, 0.9668, 0.4526, 0.9668, 0.4526, 0.9959, 0.4511, 0.9959, 0.4291, 0.9344, 0.4419, 0.9344, 0.4419, 0.9614, 0.4291, 0.9614, 0.4475, 0.9668, 0.4498, 0.9668, 0.4498, 0.9959, 0.4475, 0.9959, 0.9281, 0.9681, 0.9252, 0.9771, 0.8999, 0.9586, 0.9, 0.957, 0.964, 0.9567, 0.9641, 0.9583, 0.9388, 0.9769, 0.936, 0.9679, 0.5202, 0.9344, 0.534, 0.9344, 0.534, 0.9614, 0.5202, 0.9614, 0.457, 0.9668, 0.4583, 0.9668, 0.4583, 0.9959, 0.457, 0.9959, 0.8768, 0.9863, 0.8706, 0.9783, 0.8955, 0.959, 0.896, 0.9597, 0.968, 0.9594, 0.9685, 0.9587, 0.9935, 0.9779, 0.9873, 0.9859, 0.7335, 0.9724, 0.7335, 0.9587, 0.8023, 0.9587, 0.8023, 0.9724, 0.7335, 0.9724, 0.8023, 0.9724, 0.8023, 0.9959, 0.7341, 0.9959, 0.8023, 0.9587, 0.7335, 0.9587, 0.7341, 0.9353, 0.8023, 0.9353, 0.8023, 0.9724, 0.8023, 0.9587, 0.8257, 0.9587, 0.8257, 0.9724, 0.8023, 0.9353, 0.7341, 0.9353, 0.7341, 0.9215, 0.8023, 0.9215, 0.9597, 0.2077, 0.9258, 0.2691, 0.9117, 0.2557, 0.9401, 0.2031, 0.9187, 0.07422, 0.9324, 0.09358, 0.9264, 0.1167, 0.9054, 0.08823, 0.8257, 0.1723, 0.9516, 0.2894, 0.8761, 0.3367, 0.9491, 0.2912, 0.9258, 0.2691, 0.9597, 0.2077, 0.9933, 0.2175, 0.8257, 0.1723, 0.8761, 0.3367, 0.7872, 0.3399, 0.9933, 0.2175, 0.9597, 0.2077, 0.9584, 0.136, 0.9934, 0.126, 0.8257, 0.1723, 0.7872, 0.3399, 0.7085, 0.2981, 0.9584, 0.136, 0.9597, 0.2077, 0.9401, 0.2031, 0.9384, 0.142, 0.9934, 0.126, 0.9584, 0.136, 0.9443, 0.112, 0.9328, 0.09333, 0.9187, 0.07422, 0.9437, 0.0477, 0.5212, 0.4888, 0.5565, 0.5675, 0.4412, 0.6119, 0.4342, 0.6, 0.5565, 0.5675, 0.5621, 0.643, 0.4419, 0.6256, 0.4412, 0.6119, 0.6512, 0.1568, 0.6489, 0.2652, 0.5825, 0.242, 0.5895, 0.1721, 0.549, 0.02996, 0.6022, 0.06812, 0.5599, 0.1091, 0.5214, 0.08084, 0.6022, 0.06812, 0.6512, 0.1568, 0.5895, 0.1721, 0.5599, 0.1091, 0.5895, 0.1721, 0.5825, 0.242, 0.5506, 0.2308, 0.5549, 0.1789, 0.5214, 0.08084, 0.5599, 0.1091, 0.5328, 0.1315, 0.5043, 0.1112, 0.5599, 0.1091, 0.5895, 0.1721, 0.5549, 0.1789, 0.5328, 0.1315, 0.5092, 0.2546, 0.5301, 0.2206, 0.5477, 0.2258, 0.5236, 0.2682, 0.4467, 0.2735, 0.4742, 0.2743, 0.4799, 0.294, 0.4435, 0.2954, 0.4742, 0.2743, 0.5092, 0.2546, 0.5236, 0.2682, 0.4799, 0.294, 0.4758, 0.1241, 0.5094, 0.1435, 0.4565, 0.1964, 0.4036, 0.1435, 0.4202, 0.1335, 0.4371, 0.1241, 0.4565, 0.1964, 0.4371, 0.1241, 0.4758, 0.1241, 0.4565, 0.1964, 0.9264, 0.1167, 0.9324, 0.09358, 0.9584, 0.136, 0.9384, 0.142, 0.7788, 0.3471, 0.7958, 0.4019, 0.6015, 0.4563, 0.5241, 0.4362, 0.9187, 0.07422, 0.9328, 0.09333, 0.9324, 0.09358, 0.9324, 0.09358, 0.9328, 0.09333, 0.9443, 0.112, 0.9584, 0.136, 0.8266, 0.5376, 0.8278, 0.6823, 0.6282, 0.6528, 0.6293, 0.5562, 0.7958, 0.4019, 0.8266, 0.5376, 0.6293, 0.5562, 0.6015, 0.4563, 0.6293, 0.5562, 0.5565, 0.5675, 0.5212, 0.4888, 0.6015, 0.4563, 0.4315, 0.2714, 0.4467, 0.2735, 0.4435, 0.2954, 0.4243, 0.2912, 0.5008, 0.0688, 0.5214, 0.08084, 0.5043, 0.1112, 0.4895, 0.1013, 0.5189, 0.01714, 0.549, 0.02996, 0.5214, 0.08084, 0.5008, 0.0688, 0.5241, 0.4362, 0.6015, 0.4563, 0.5212, 0.4888, 0.4951, 0.4485, 0.4199, 0.5942, 0.4417, 0.4449, 0.4657, 0.4453, 0.4253, 0.5959, 0.6282, 0.6528, 0.5621, 0.643, 0.5565, 0.5675, 0.6293, 0.5562, 0.4342, 0.6, 0.4253, 0.5959, 0.4657, 0.4453, 0.5212, 0.4888, 0.4951, 0.4485, 0.5212, 0.4888, 0.4657, 0.4453, 0.9958, 0.6089, 0.8312, 0.6089, 0.8364, 0.5128, 0.9907, 0.5128, 0.7449, 0.2583, 0.9054, 0.08823, 0.9264, 0.1167, 0.7744, 0.2777, 0.9907, 0.5016, 0.8364, 0.5016, 0.8351, 0.4897, 0.9919, 0.4897, 0.9919, 0.4641, 0.9941, 0.4769, 0.833, 0.4769, 0.8351, 0.4641, 0.9907, 0.5128, 0.8364, 0.5128, 0.8364, 0.5016, 0.9907, 0.5016, 0.7839, 0.04081, 0.7895, 0.06011, 0.7386, 0.09098, 0.7245, 0.07759, 0.9187, 0.07422, 0.9054, 0.08823, 0.8759, 0.06889, 0.8986, 0.06161, 0.8257, 0.1723, 0.6581, 0.1337, 0.6998, 0.0551, 0.7012, 0.05541, 0.7724, 0.007914, 0.7839, 0.04081, 0.7245, 0.07759, 0.8257, 0.1723, 0.6613, 0.2227, 0.6581, 0.1337, 0.7724, 0.007914, 0.8631, 0.003051, 0.8551, 0.03828, 0.7839, 0.04081, 0.8257, 0.1723, 0.7085, 0.2981, 0.6613, 0.2227, 0.8551, 0.03828, 0.8503, 0.05845, 0.7895, 0.06011, 0.7839, 0.04081, 0.8631, 0.003051, 0.9437, 0.0477, 0.9187, 0.07422, 0.8989, 0.06121, 0.8797, 0.05088, 0.8551, 0.03828, 0.3536, 0.4642, 0.4052, 0.596, 0.3947, 0.6045, 0.2976, 0.529, 0.2976, 0.529, 0.3947, 0.6045, 0.3905, 0.6167, 0.2705, 0.5993, 0.3289, 0.04391, 0.3674, 0.09416, 0.3294, 0.1528, 0.2634, 0.1297, 0.4873, 0.008471, 0.4772, 0.06545, 0.4296, 0.06347, 0.4221, 0.005232, 0.4221, 0.005232, 0.4296, 0.06347, 0.3674, 0.09416, 0.3289, 0.04391, 0.3674, 0.09416, 0.39, 0.1209, 0.3613, 0.1639, 0.3294, 0.1528, 0.4772, 0.06545, 0.4717, 0.1001, 0.4368, 0.09783, 0.4296, 0.06347, 0.4296, 0.06347, 0.4368, 0.09783, 0.39, 0.1209, 0.3674, 0.09416, 0.3818, 0.2109, 0.363, 0.214, 0.3639, 0.1669, 0.3811, 0.1712, 0.4199, 0.2635, 0.408, 0.2818, 0.3811, 0.2584, 0.3971, 0.2466, 0.3971, 0.2466, 0.3811, 0.2584, 0.363, 0.214, 0.3818, 0.2109, 0.3842, 0.2157, 0.4565, 0.1964, 0.4036, 0.2493, 0.4036, 0.1435, 0.4565, 0.1964, 0.3842, 0.177, 0.3936, 0.1601, 0.3842, 0.177, 0.4565, 0.1964, 0.3842, 0.2157, 0.8759, 0.06889, 0.8503, 0.05845, 0.8551, 0.03828, 0.8986, 0.06161, 0.1497, 0.2557, 0.3658, 0.4134, 0.2866, 0.4104, 0.1178, 0.3028, 0.9187, 0.07422, 0.8986, 0.06161, 0.8989, 0.06121, 0.8986, 0.06161, 0.8551, 0.03828, 0.8797, 0.05088, 0.8989, 0.06121, 0.04951, 0.4227, 0.2316, 0.4973, 0.2047, 0.5894, 0.006453, 0.5596, 0.1178, 0.3028, 0.2866, 0.4104, 0.2316, 0.4973, 0.04951, 0.4227, 0.2316, 0.4973, 0.2866, 0.4104, 0.3536, 0.4642, 0.2976, 0.529, 0.4315, 0.2714, 0.4243, 0.2912, 0.408, 0.2818, 0.4199, 0.2635, 0.5008, 0.0688, 0.4895, 0.1013, 0.4717, 0.1001, 0.4772, 0.06545, 0.5189, 0.01714, 0.5008, 0.0688, 0.4772, 0.06545, 0.4873, 0.008471, 0.3658, 0.4134, 0.3898, 0.4334, 0.3536, 0.4642, 0.2866, 0.4104, 0.4199, 0.5942, 0.4149, 0.5947, 0.4187, 0.4386, 0.4417, 0.4449, 0.2047, 0.5894, 0.2316, 0.4973, 0.2976, 0.529, 0.2705, 0.5993, 0.4052, 0.596, 0.3536, 0.4642, 0.4187, 0.4386, 0.4149, 0.5947, 0.3898, 0.4334, 0.4187, 0.4386, 0.3536, 0.4642, 0.9958, 0.3448, 0.9907, 0.441, 0.8364, 0.441, 0.8312, 0.3448, 0.7449, 0.2583, 0.7239, 0.2299, 0.8759, 0.06889, 0.9054, 0.08823, 0.9907, 0.4521, 0.9919, 0.4641, 0.8351, 0.4641, 0.8364, 0.4521, 0.9907, 0.441, 0.9907, 0.4521, 0.8364, 0.4521, 0.8364, 0.441, 0.8665, 0.3058, 0.8608, 0.2865, 0.9117, 0.2557, 0.9258, 0.2691, 0.7317, 0.2724, 0.7449, 0.2583, 0.7744, 0.2777, 0.7517, 0.285, 0.8257, 0.1723, 0.9933, 0.2108, 0.9516, 0.2894, 0.9491, 0.2912, 0.8779, 0.3387, 0.8665, 0.3058, 0.9258, 0.2691, 0.8257, 0.1723, 0.9901, 0.1219, 0.9933, 0.2108, 0.8779, 0.3387, 0.7872, 0.3436, 0.7952, 0.3084, 0.8665, 0.3058, 0.8257, 0.1723, 0.9429, 0.0464, 0.9901, 0.1219, 0.7952, 0.3084, 0.8001, 0.2882, 0.8608, 0.2865, 0.8665, 0.3058, 0.7872, 0.3436, 0.7066, 0.2989, 0.7317, 0.2724, 0.7515, 0.2854, 0.7707, 0.2957, 0.7952, 0.3084, 0.4785, 0.7787, 0.4277, 0.647, 0.4376, 0.6383, 0.5349, 0.7137, 0.5349, 0.7137, 0.4376, 0.6383, 0.4419, 0.6256, 0.5621, 0.643, 0.5831, 0.3513, 0.5445, 0.3008, 0.5825, 0.242, 0.6489, 0.2652, 0.4239, 0.3865, 0.4342, 0.3295, 0.482, 0.3315, 0.4894, 0.39, 0.4894, 0.39, 0.482, 0.3315, 0.5445, 0.3008, 0.5831, 0.3513, 0.5445, 0.3008, 0.5217, 0.274, 0.5506, 0.2308, 0.5825, 0.242, 0.4342, 0.3295, 0.4399, 0.2949, 0.4749, 0.2971, 0.482, 0.3315, 0.482, 0.3315, 0.4749, 0.2971, 0.5217, 0.274, 0.5445, 0.3008, 0.5309, 0.1804, 0.5506, 0.1769, 0.5477, 0.2258, 0.5301, 0.2206, 0.49, 0.1271, 0.5004, 0.1078, 0.5289, 0.1306, 0.5126, 0.1434, 0.5126, 0.1434, 0.5289, 0.1306, 0.5506, 0.1769, 0.5309, 0.1804, 0.5287, 0.177, 0.4565, 0.1964, 0.5094, 0.1435, 0.5094, 0.2493, 0.4565, 0.1964, 0.5287, 0.2157, 0.5193, 0.2327, 0.5287, 0.2157, 0.4565, 0.1964, 0.5287, 0.177, 0.7744, 0.2777, 0.8001, 0.2882, 0.7952, 0.3084, 0.7517, 0.285, 0.6838, 0.9888, 0.4661, 0.8298, 0.5459, 0.833, 0.716, 0.9413, 0.7317, 0.2724, 0.7517, 0.285, 0.7515, 0.2854, 0.7517, 0.285, 0.7952, 0.3084, 0.7707, 0.2957, 0.7515, 0.2854, 0.7847, 0.8203, 0.6013, 0.7455, 0.6282, 0.6528, 0.8278, 0.6823, 0.716, 0.9413, 0.5459, 0.833, 0.6013, 0.7455, 0.7847, 0.8203, 0.6013, 0.7455, 0.5459, 0.833, 0.4785, 0.7787, 0.5349, 0.7137, 0.4765, 0.1206, 0.4825, 0.09999, 0.5004, 0.1078, 0.49, 0.1271, 0.4106, 0.326, 0.4221, 0.2936, 0.4399, 0.2949, 0.4342, 0.3295, 0.3924, 0.3777, 0.4106, 0.326, 0.4342, 0.3295, 0.4239, 0.3865, 0.4661, 0.8298, 0.4419, 0.8096, 0.4785, 0.7787, 0.5459, 0.833, 0.4123, 0.6488, 0.4183, 0.6482, 0.4129, 0.8043, 0.3898, 0.7977, 0.6282, 0.6528, 0.6013, 0.7455, 0.5349, 0.7137, 0.5621, 0.643, 0.4277, 0.647, 0.4785, 0.7787, 0.4129, 0.8043, 0.4183, 0.6482, 0.4419, 0.8096, 0.4129, 0.8043, 0.4785, 0.7787, 0.6906, 0.1389, 0.7245, 0.07759, 0.7386, 0.09098, 0.7103, 0.1435, 0.7317, 0.2724, 0.7179, 0.253, 0.7239, 0.2299, 0.7449, 0.2583, 0.8257, 0.1723, 0.6998, 0.0551, 0.7753, 0.007865, 0.7012, 0.05541, 0.7245, 0.07759, 0.6906, 0.1389, 0.657, 0.1291, 0.8257, 0.1723, 0.7753, 0.007865, 0.8643, 0.004682, 0.657, 0.1291, 0.6906, 0.1389, 0.692, 0.2106, 0.657, 0.2207, 0.8257, 0.1723, 0.8643, 0.004682, 0.9429, 0.0464, 0.692, 0.2106, 0.6906, 0.1389, 0.7103, 0.1435, 0.7119, 0.2046, 0.657, 0.2207, 0.692, 0.2106, 0.706, 0.2346, 0.7175, 0.2533, 0.7317, 0.2724, 0.7066, 0.2989, 0.3107, 0.7533, 0.2759, 0.6746, 0.3912, 0.6306, 0.398, 0.6424, 0.2759, 0.6746, 0.2705, 0.5993, 0.3905, 0.6167, 0.3912, 0.6306, 0.2608, 0.2376, 0.2634, 0.1297, 0.3294, 0.1528, 0.3224, 0.2225, 0.3623, 0.3647, 0.3093, 0.3263, 0.3517, 0.2855, 0.3901, 0.3139, 0.3093, 0.3263, 0.2608, 0.2376, 0.3224, 0.2225, 0.3517, 0.2855, 0.3224, 0.2225, 0.3294, 0.1528, 0.3613, 0.1639, 0.3569, 0.2158, 0.3901, 0.3139, 0.3517, 0.2855, 0.3789, 0.2632, 0.4074, 0.2835, 0.3517, 0.2855, 0.3224, 0.2225, 0.3569, 0.2158, 0.3789, 0.2632, 0.3995, 0.1383, 0.3811, 0.1712, 0.3639, 0.1669, 0.3854, 0.1254, 0.4625, 0.1194, 0.4336, 0.1196, 0.4278, 0.1003, 0.4638, 0.09756, 0.4336, 0.1196, 0.3995, 0.1383, 0.3854, 0.1254, 0.4278, 0.1003, 0.4371, 0.2686, 0.4036, 0.2493, 0.4565, 0.1964, 0.5094, 0.2493, 0.4928, 0.2592, 0.4758, 0.2686, 0.4565, 0.1964, 0.4758, 0.2686, 0.4371, 0.2686, 0.4565, 0.1964, 0.7239, 0.2299, 0.7179, 0.253, 0.692, 0.2106, 0.7119, 0.2046, 0.05349, 0.8929, 0.03688, 0.8383, 0.2305, 0.7852, 0.3074, 0.8058, 0.7317, 0.2724, 0.7175, 0.2533, 0.7179, 0.253, 0.7179, 0.253, 0.7175, 0.2533, 0.706, 0.2346, 0.692, 0.2106, 0.007063, 0.7032, 0.006453, 0.5596, 0.2047, 0.5894, 0.2033, 0.6856, 0.03688, 0.8383, 0.007063, 0.7032, 0.2033, 0.6856, 0.2305, 0.7852, 0.2033, 0.6856, 0.2759, 0.6746, 0.3107, 0.7533, 0.2305, 0.7852, 0.4765, 0.1206, 0.4625, 0.1194, 0.4638, 0.09756, 0.4825, 0.09999, 0.4106, 0.326, 0.3901, 0.3139, 0.4074, 0.2835, 0.4221, 0.2936, 0.3924, 0.3777, 0.3623, 0.3647, 0.3901, 0.3139, 0.4106, 0.326, 0.3074, 0.8058, 0.2305, 0.7852, 0.3107, 0.7533, 0.3365, 0.7936, 0.4123, 0.6488, 0.3898, 0.7977, 0.3658, 0.7971, 0.4068, 0.6466, 0.2047, 0.5894, 0.2705, 0.5993, 0.2759, 0.6746, 0.2033, 0.6856, 0.398, 0.6424, 0.4068, 0.6466, 0.3658, 0.7971, 0.3107, 0.7533, 0.3365, 0.7936, 0.3107, 0.7533, 0.3658, 0.7971, 0.9919, 0.4897, 0.8351, 0.4897, 0.833, 0.4769, 0.9941, 0.4769])
me_plane_003.materials.append(mat_material_scacchiscuri)
me_plane_003.use_remesh_preserve_volume = False
me_plane_003.use_remesh_preserve_attributes = False
me_plane_003.use_mirror_vertex_groups = False
me_plane_003.update()

# ---- objects
ob_torre = bpy.data.objects.new('Torre', me_plane_003)

# ---- transforms, parenting, visibility, modifiers, constraints
ob_torre.location = (0.0, 0.0, 0.0)
ob_torre.lineart.crease_threshold = 0.0
_m = ob_torre.modifiers.new('Auto Smooth', 'NODES')
_m.node_group = ng_auto_smooth
_gi = [s.identifier for s in ng_auto_smooth.interface.items_tree if s.item_type == 'SOCKET' and s.in_out == 'INPUT']
_m[_gi[1]] = 1.047  # Angle

# ---- collection membership
col_collection_1.objects.link(ob_torre)

# ---- scene / render settings (as saved in the file)
scene.frame_start = 1; scene.frame_end = 250; scene.frame_set(1)
scene.render.engine = 'CYCLES'
scene.render.resolution_percentage = 50
scene.render.dither_intensity = 0.0
scene.cycles.use_denoising = False
scene.cycles.samples = 128
scene.cycles.sampling_pattern = 'TABULATED_SOBOL'
scene.cycles.light_sampling_threshold = 0.0
scene.cycles.use_adaptive_sampling = False
scene.cycles.use_light_tree = False
scene.cycles.blur_glossy = 0.0
scene.cycles.sample_clamp_indirect = 0.0
scene.view_settings.view_transform = 'Standard'
bpy.context.view_layer.update()

# ---- added for rendering (the .blend has no active camera and no usable light): camera, sun
cam_auto = bpy.data.cameras.new('AutoCamera')
cam_auto.lens = 50.0
cam_auto.sensor_width = 36.0
cam_auto.clip_end = 1000.0
ob_auto_camera = bpy.data.objects.new('AutoCamera', cam_auto)
scene.collection.objects.link(ob_auto_camera)
ob_auto_camera.location = (6.64238, -7.97086, 8.23268)
ob_auto_camera.rotation_euler = (1.09748, -7.21219e-08, 0.694738)
scene.camera = ob_auto_camera
light_auto_sun = bpy.data.lights.new('AutoSun', 'SUN')
light_auto_sun.energy = 3.0
light_auto_sun.angle = 0.0523599
ob_auto_sun = bpy.data.objects.new('AutoSun', light_auto_sun)
scene.collection.objects.link(ob_auto_sun)
ob_auto_sun.rotation_euler = (0.872665, 0.174533, 0.523599)
bpy.context.view_layer.update()
